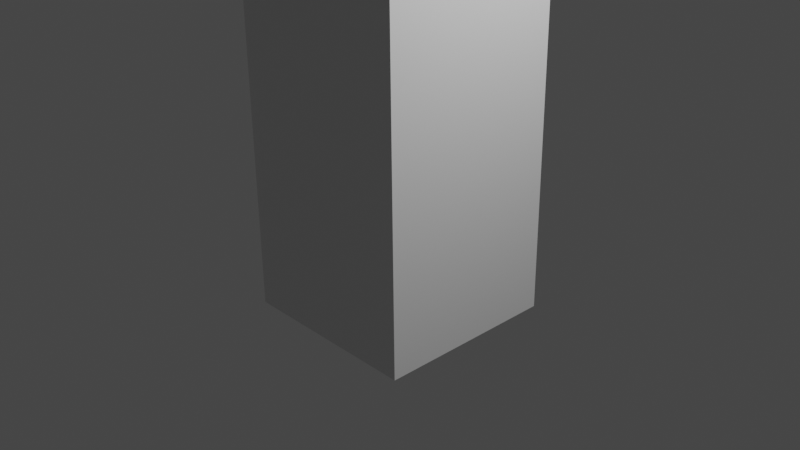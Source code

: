 # Source: cube.blend  (saved by Blender 2.91.10; exported with 4.5.12 LTS)
import bpy
from mathutils import Matrix  # noqa: F401  (used for matrix-valued properties, if any)

bpy.ops.wm.read_factory_settings(use_empty=True)
scene = bpy.context.scene
scene.name = 'Scene'

# ---- collections
col_collection = bpy.data.collections.new('Collection'); scene.collection.children.link(col_collection)

# ---- materials (node trees are filled in below, after node groups)
mat_material = bpy.data.materials.new('Material')
mat_material.alpha_threshold = 0.0
mat_material.use_transparent_shadow = False
mat_material.line_color = (0.0, 0.0, 0.0, 1.0)

# ---- material node trees
mat_material.use_nodes = True; mat_material.node_tree.nodes.clear()
_N = mat_material.node_tree.nodes; _L = mat_material.node_tree.links
n0 = _N.new('ShaderNodeOutputMaterial'); n0.name = 'Material Output'; n0.location = (300, 300)
n1 = _N.new('ShaderNodeBsdfPrincipled'); n1.name = 'Principled BSDF'; n1.location = (10, 300)
n1.distribution = 'GGX'
n1.subsurface_method = 'BURLEY'
n1.inputs[2].default_value = 0.4
n1.inputs[3].default_value = 1.45
n1.inputs[27].default_value = (0.0, 0.0, 0.0, 1.0)
n1.inputs[28].default_value = 1.0
_L.new(n1.outputs[0], n0.inputs[0])
n0.is_active_output = True

# ---- world
world_world = bpy.data.worlds.new('World'); scene.world = world_world
world_world.use_nodes = True; world_world.node_tree.nodes.clear()
_N = world_world.node_tree.nodes; _L = world_world.node_tree.links
n0 = _N.new('ShaderNodeOutputWorld'); n0.name = 'World Output'; n0.location = (300, 300)
n1 = _N.new('ShaderNodeBackground'); n1.name = 'Background'; n1.location = (10, 300)
n1.inputs[0].default_value = (0.05088, 0.05088, 0.05088, 1.0)
_L.new(n1.outputs[0], n0.inputs[0])
n0.is_active_output = True
world_world.color = (0.05088, 0.05088, 0.05088)
world_world.use_sun_shadow = False
world_world.sun_shadow_jitter_overblur = 0.0

# ---- cameras
cam_camera = bpy.data.cameras.new('Camera')
cam_camera.clip_end = 100.0
cam_camera.ortho_scale = 7.314

# ---- lights
light_light = bpy.data.lights.new('Light', 'POINT')
light_light.transmission_factor = 0.0
light_light.energy = 1000.0
light_light.shadow_soft_size = 0.1
light_light.shadow_maximum_resolution = 0.006
light_light.use_absolute_resolution = True

# ---- meshes
me_cube = bpy.data.meshes.new('Cube')
me_cube.from_pydata([(0.9909, 0.9559, 3.343), (1.0, 1.0, -1.0), (0.9909, -1.044, 3.343), (1.0, -1.0, -1.0), (-1.009, 0.9559, 3.343), (-1.0, 1.0, -1.0), (-1.009, -1.044, 3.343), (-1.0, -1.0, -1.0)], [], [(0, 4, 6, 2), (3, 2, 6, 7), (7, 6, 4, 5), (5, 1, 3, 7), (1, 0, 2, 3), (5, 4, 0, 1)])
_uv = me_cube.uv_layers.new(name='UVMap')
_uv.uv.foreach_set('vector', [0.625, 0.5, 0.875, 0.5, 0.875, 0.75, 0.625, 0.75, 0.375, 0.75, 0.625, 0.75, 0.625, 1.0, 0.375, 1.0, 0.375, 0.0, 0.625, 0.0, 0.625, 0.25, 0.375, 0.25, 0.125, 0.5, 0.375, 0.5, 0.375, 0.75, 0.125, 0.75, 0.375, 0.5, 0.625, 0.5, 0.625, 0.75, 0.375, 0.75, 0.375, 0.25, 0.625, 0.25, 0.625, 0.5, 0.375, 0.5])
me_cube.materials.append(mat_material)
me_cube.use_remesh_preserve_volume = False
me_cube.use_remesh_preserve_attributes = False
me_cube.use_mirror_vertex_groups = False
me_cube.update()

# ---- objects
ob_cube = bpy.data.objects.new('Cube', me_cube)
ob_light = bpy.data.objects.new('Light', light_light)
ob_camera = bpy.data.objects.new('Camera', cam_camera)

# ---- transforms, parenting, visibility, modifiers, constraints
ob_cube.location = (0.0, 0.0, 0.0)
ob_cube.lock_rotations_4d = False
ob_cube.empty_display_type = 'ARROWS'
ob_cube.lineart.crease_threshold = 0.0
ob_light.location = (4.076, 1.005, 5.904)
ob_light.rotation_euler = (0.6503, 0.05522, 1.866)
ob_light.lock_rotations_4d = False
ob_light.empty_display_type = 'ARROWS'
ob_light.color = (0.0, 0.0, 0.0, 0.0)
ob_light.lineart.crease_threshold = 0.0
ob_camera.location = (7.359, -6.926, 4.958)
ob_camera.rotation_euler = (1.109, 0.0, 0.8149)
ob_camera.lock_rotations_4d = False
ob_camera.empty_display_type = 'ARROWS'
ob_camera.color = (0.0, 0.0, 0.0, 0.0)
ob_camera.display_type = 'WIRE'
ob_camera.lineart.crease_threshold = 0.0

# ---- collection membership
col_collection.objects.link(ob_cube)
col_collection.objects.link(ob_light)
col_collection.objects.link(ob_camera)

# ---- scene / render settings (as saved in the file)
scene.camera = ob_camera
scene.frame_start = 1; scene.frame_end = 250; scene.frame_set(1)
scene.render.engine = 'BLENDER_EEVEE_NEXT'
scene.cycles.use_denoising = False
scene.cycles.samples = 128
scene.cycles.sampling_pattern = 'TABULATED_SOBOL'
scene.cycles.use_adaptive_sampling = False
scene.cycles.use_light_tree = False
scene.view_settings.view_transform = 'Filmic'
bpy.context.view_layer.update()
